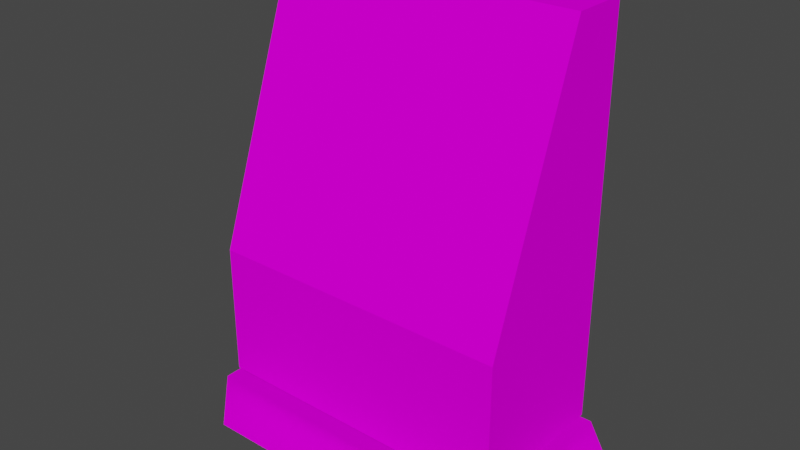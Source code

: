 # Source: TownSign.blend  (saved by Blender 2.92.15; exported with 4.5.12 LTS)
import bpy
from mathutils import Matrix  # noqa: F401  (used for matrix-valued properties, if any)

bpy.ops.wm.read_factory_settings(use_empty=True)
scene = bpy.context.scene
scene.name = 'Scene'

# ---- collections
col_collection = bpy.data.collections.new('Collection'); scene.collection.children.link(col_collection)

# ---- images (referenced by path relative to the original .blend; pixels are not part of the script)
import os
ASSET_DIR = os.environ.get("B2B_ASSET_DIR", "")  # directory of the original .blend (textures are referenced by path, not embedded)
HERE = os.path.dirname(os.path.abspath(__file__))  # packed textures are extracted next to this script under _unpacked/

def load_image(name, relpath, width, height, colorspace="sRGB"):
    """Load a texture the original file referenced (path relative to the .blend, or extracted next to this script)."""
    p = next((c for c in (os.path.join(HERE, relpath), os.path.join(ASSET_DIR, relpath)) if relpath and os.path.exists(c)), "")
    if p:
        img = bpy.data.images.load(p, check_existing=True)
        img.name = name
    else:  # same state as the original file: an image datablock whose file is absent (Cycles renders it pink)
        img = bpy.data.images.new(name, width, height)
        img.source = "FILE"
        img.filepath = "//" + (relpath or name)
    img.colorspace_settings.name = colorspace
    return img
img_shadow_png = load_image('shadow.png', 'Textures/shadow.png', 1024, 1024, 'sRGB')
img_board_png = load_image('board.png', 'Textures/board.png', 1024, 1024, 'sRGB')

# ---- materials (node trees are filled in below, after node groups)
mat_shadow = bpy.data.materials.new('shadow')
mat_shadow.surface_render_method = 'BLENDED'
mat_shadow.blend_method = 'BLEND'
mat_shadow.use_transparent_shadow = False
mat_shadow.diffuse_color = (0.7843, 0.7843, 0.7843, 1.0)
mat_shadow.roughness = 1.0
mat_shadow.specular_intensity = 0.0
mat_board_c = bpy.data.materials.new('board_c')
mat_board_c.surface_render_method = 'BLENDED'
mat_board_c.blend_method = 'BLEND'
mat_board_c.use_transparent_shadow = False
mat_board_c.diffuse_color = (0.7843, 0.7843, 0.7843, 1.0)
mat_board_c.roughness = 1.0
mat_board_c.specular_intensity = 0.0

# ---- material node trees
mat_shadow.use_nodes = True; mat_shadow.node_tree.nodes.clear()
_N = mat_shadow.node_tree.nodes; _L = mat_shadow.node_tree.links
n0 = _N.new('ShaderNodeBsdfPrincipled'); n0.name = 'Principled BSDF'; n0.location = (10, 300)
n0.distribution = 'GGX'
n0.subsurface_method = 'BURLEY'
n0.inputs[2].default_value = 1.0
n0.inputs[3].default_value = 1.45
n0.inputs[13].default_value = 0.0
n0.inputs[27].default_value = (0.0, 0.0, 0.0, 1.0)
n0.inputs[28].default_value = 1.0
n1 = _N.new('ShaderNodeTexImage'); n1.name = 'Image Texture'; n1.location = (-300, 600)
n1.image = img_shadow_png
n2 = _N.new('ShaderNodeOutputMaterial'); n2.name = 'Material Output'; n2.location = (300, 300)
n3 = _N.new('ShaderNodeTexImage'); n3.name = 'Image Texture.001'; n3.location = (-300, 0)
n3.image = img_shadow_png
_L.new(n0.outputs[0], n2.inputs[0])
_L.new(n1.outputs[0], n0.inputs[0])
_L.new(n3.outputs[1], n0.inputs[4])
n2.is_active_output = True
mat_board_c.use_nodes = True; mat_board_c.node_tree.nodes.clear()
_N = mat_board_c.node_tree.nodes; _L = mat_board_c.node_tree.links
n0 = _N.new('ShaderNodeBsdfPrincipled'); n0.name = 'Principled BSDF'; n0.location = (10, 300)
n0.distribution = 'GGX'
n0.subsurface_method = 'BURLEY'
n0.inputs[2].default_value = 1.0
n0.inputs[3].default_value = 1.45
n0.inputs[13].default_value = 0.0
n0.inputs[27].default_value = (0.0, 0.0, 0.0, 1.0)
n0.inputs[28].default_value = 1.0
n1 = _N.new('ShaderNodeOutputMaterial'); n1.name = 'Material Output'; n1.location = (300, 300)
n2 = _N.new('ShaderNodeTexImage'); n2.name = 'Image Texture'; n2.location = (-300, 600)
n2.image = img_board_png
n3 = _N.new('ShaderNodeTexImage'); n3.name = 'Image Texture.001'; n3.location = (-300, 0)
n3.image = img_board_png
_L.new(n0.outputs[0], n1.inputs[0])
_L.new(n2.outputs[0], n0.inputs[0])
_L.new(n3.outputs[1], n0.inputs[4])
n1.is_active_output = True

# ---- world
world_world = bpy.data.worlds.new('World'); scene.world = world_world
world_world.use_nodes = True; world_world.node_tree.nodes.clear()
_N = world_world.node_tree.nodes; _L = world_world.node_tree.links
n0 = _N.new('ShaderNodeOutputWorld'); n0.name = 'World Output'; n0.location = (300, 300)
n1 = _N.new('ShaderNodeBackground'); n1.name = 'Background'; n1.location = (10, 300)
n1.inputs[0].default_value = (0.05088, 0.05088, 0.05088, 1.0)
_L.new(n1.outputs[0], n0.inputs[0])
n0.is_active_output = True
world_world.color = (0.05088, 0.05088, 0.05088)
world_world.use_sun_shadow = False
world_world.sun_shadow_jitter_overblur = 0.0

# ---- meshes
me_town_sign = bpy.data.meshes.new('Town Sign')
me_town_sign.from_pydata([(10.0, 1.0, 2.0), (10.0, 1.0, -5.0), (8.0, 1.0, 2.0), (8.0, 1.0, -7.0), (-9.0, 1.0, 2.0), (-9.0, 1.0, -7.0), (10.0, 1.0, 5.0), (10.0, 1.0, 2.0), (8.0, 1.0, 5.0), (8.0, 1.0, 2.0), (-6.0, 1.0, 5.0), (-9.0, 1.0, 2.0), (-8.0, 9.0, -6.0), (-8.0, 9.0, 2.0), (-8.0, 23.0, -3.0), (-8.0, 23.0, -6.0), (8.0, 9.0, 2.0), (8.0, 9.0, -6.0), (8.0, 23.0, -6.0), (8.0, 23.0, -3.0), (-8.0, 9.0, 2.0), (8.0, 9.0, 2.0), (8.0, 23.0, -3.0), (-8.0, 23.0, -3.0), (-8.0, 2.0, -6.0), (-8.0, 2.0, 2.0), (-8.0, 9.0, 2.0), (-8.0, 9.0, -6.0), (8.0, 2.0, 2.0), (8.0, 2.0, -6.0), (8.0, 9.0, -6.0), (8.0, 9.0, 2.0), (-8.0, 23.0, -3.0), (8.0, 23.0, -3.0), (8.0, 23.0, -6.0), (-8.0, 23.0, -6.0), (-8.0, 2.0, 2.0), (8.0, 2.0, 2.0), (8.0, 9.0, 2.0), (-8.0, 9.0, 2.0)], [], [(0, 1, 2), (1, 3, 2), (2, 3, 4), (3, 5, 4), (6, 7, 8), (7, 9, 8), (8, 9, 10), (9, 11, 10), (12, 13, 14, 15), (16, 17, 18, 19), (20, 21, 22, 23), (24, 25, 26, 27), (28, 29, 30, 31), (32, 33, 34, 35), (36, 37, 38, 39)])
me_town_sign.polygons.foreach_set('use_smooth', [True] * 15)
me_town_sign.polygons.foreach_set('material_index', [0, 0, 0, 0, 0, 0, 0, 0, 1, 1, 1, 1, 1, 1, 1])
_uv = me_town_sign.uv_layers.new(name='UVMap')
_uv.uv.foreach_set('vector', [0.125, 1.0, 0.5, 1.0, 0.125, 0.125, 0.5, 1.0, 0.5, 0.125, 0.125, 0.125, 0.125, 0.125, 0.5, 0.125, 0.125, 0.0, 0.5, 0.125, 0.5, 0.0, 0.125, 0.0, 0.0, 1.0, 0.125, 1.0, 0.0, 0.125, 0.125, 1.0, 0.125, 0.125, 0.0, 0.125, 0.0, 0.125, 0.125, 0.125, 0.0, 0.0, 0.125, 0.125, 0.125, 0.0, 0.0, 0.0, 0.7812, 0.03125, 0.9688, 0.03125, 0.9688, 0.2188, 0.7812, 0.2188, 0.7812, 0.03125, 0.9688, 0.03125, 0.9688, 0.2188, 0.7812, 0.2188, 0.5312, 0.5312, 0.9688, 0.5312, 0.9688, 0.9688, 0.5312, 0.9688, 0.7812, 0.03125, 0.9688, 0.03125, 0.9688, 0.2188, 0.7812, 0.2188, 0.7812, 0.03125, 0.9688, 0.03125, 0.9688, 0.2188, 0.7812, 0.2188, 0.5312, 0.4688, 0.5312, 0.2812, 0.7188, 0.2812, 0.7188, 0.4688, 0.7812, 0.2812, 0.9688, 0.2812, 0.9688, 0.4688, 0.7812, 0.4688])
me_town_sign.materials.append(mat_shadow)
me_town_sign.materials.append(mat_board_c)
me_town_sign.use_remesh_fix_poles = True
me_town_sign.use_remesh_preserve_attributes = False
me_town_sign.use_mirror_vertex_groups = False
me_town_sign.update()
me_town_sign.normals_split_custom_set([tuple(v) for v in zip(*[iter([0.0, 1.0, 0.0, 0.0, 1.0, 0.0, 0.0, 1.0, 0.0, 0.0, 1.0, 0.0, 0.0, 1.0, 0.0, 0.0, 1.0, 0.0, 0.0, 1.0, 0.0, 0.0, 1.0, 0.0, 0.0, 1.0, 0.0, 0.0, 1.0, 0.0, 0.0, 1.0, 0.0, 0.0, 1.0, 0.0, 0.0, 1.0, 0.0, 0.0, 1.0, 0.0, 0.0, 1.0, 0.0, 0.0, 1.0, 0.0, 0.0, 1.0, 0.0, 0.0, 1.0, 0.0, 0.0, 1.0, 0.0, 0.0, 1.0, 0.0, 0.0, 1.0, 0.0, 0.0, 1.0, 0.0, 0.0, 1.0, 0.0, 0.0, 1.0, 0.0, -1.0, 0.0, 0.0, -1.0, 0.0, 0.0, -1.0, 0.0, 0.0, -1.0, 0.0, 0.0, 1.0, 0.0, 0.0, 1.0, 0.0, 0.0, 1.0, 0.0, 0.0, 1.0, 0.0, 0.0, 1.611e-08, 0.336, 0.9419, -1.603e-08, 0.336, 0.9419, 1.467e-11, 0.336, 0.9419, 0.0, 0.336, 0.9419, -1.0, 0.0, 0.0, -1.0, 0.0, 0.0, -1.0, 0.0, 0.0, -1.0, 0.0, 0.0, 1.0, 0.0, 0.0, 1.0, 0.0, 0.0, 1.0, 0.0, 0.0, 1.0, 0.0, 0.0, 0.0, 1.0, 0.0, 0.0, 1.0, 0.0, 0.0, 1.0, 0.0, 0.0, 1.0, 0.0, 0.0, 0.0, 1.0, 0.0, 0.0, 1.0, 0.0, 0.0, 1.0, 0.0, 0.0, 1.0])] * 3)])

# ---- objects
ob_town_sign = bpy.data.objects.new('Town Sign', me_town_sign)

# ---- transforms, parenting, visibility, modifiers, constraints
ob_town_sign.location = (0.0, 0.0, 0.0)
ob_town_sign.rotation_euler = (1.571, -0.0, 0.0)
ob_town_sign.lineart.crease_threshold = 0.0

# ---- collection membership
col_collection.objects.link(ob_town_sign)

# ---- scene / render settings (as saved in the file)
scene.frame_start = 1; scene.frame_end = 250; scene.frame_set(1)
scene.render.engine = 'BLENDER_EEVEE_NEXT'
scene.cycles.use_denoising = False
scene.cycles.samples = 128
scene.cycles.sampling_pattern = 'TABULATED_SOBOL'
scene.cycles.use_adaptive_sampling = False
scene.cycles.use_light_tree = False
scene.view_settings.view_transform = 'Filmic'
bpy.context.view_layer.update()

# ---- added for rendering (the .blend has no active camera and no usable light): camera, sun
cam_auto = bpy.data.cameras.new('AutoCamera')
cam_auto.lens = 50.0
cam_auto.sensor_width = 36.0
cam_auto.clip_end = 1000.0
ob_auto_camera = bpy.data.objects.new('AutoCamera', cam_auto)
scene.collection.objects.link(ob_auto_camera)
ob_auto_camera.location = (29.5968, -33.9162, 35.2775)
ob_auto_camera.rotation_euler = (1.09748, -7.21219e-08, 0.694738)
scene.camera = ob_auto_camera
light_auto_sun = bpy.data.lights.new('AutoSun', 'SUN')
light_auto_sun.energy = 3.0
light_auto_sun.angle = 0.0523599
ob_auto_sun = bpy.data.objects.new('AutoSun', light_auto_sun)
scene.collection.objects.link(ob_auto_sun)
ob_auto_sun.rotation_euler = (0.872665, 0.174533, 0.523599)
bpy.context.view_layer.update()
